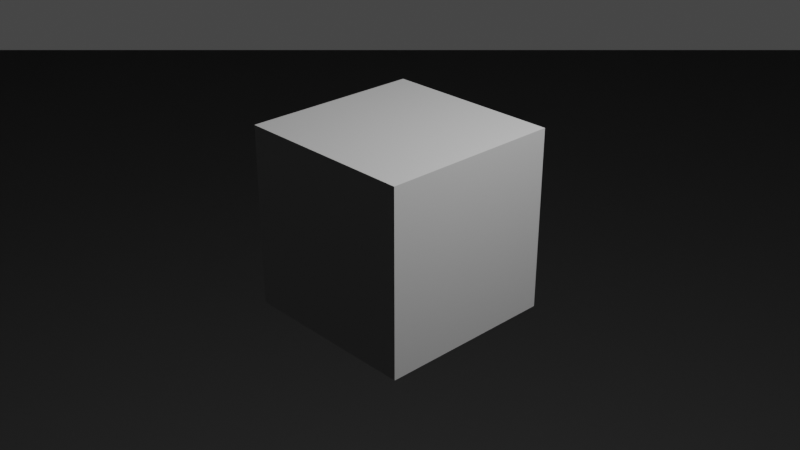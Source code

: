 # Source: WifiHousingShim.blend  (saved by Blender 2.92.15; exported with 4.5.12 LTS)
import bpy
from mathutils import Matrix  # noqa: F401  (used for matrix-valued properties, if any)

bpy.ops.wm.read_factory_settings(use_empty=True)
scene = bpy.context.scene
scene.name = 'Scene'

# ---- collections
col_collection = bpy.data.collections.new('Collection'); scene.collection.children.link(col_collection)

# ---- world
world_world = bpy.data.worlds.new('World'); scene.world = world_world
world_world.use_nodes = True; world_world.node_tree.nodes.clear()
_N = world_world.node_tree.nodes; _L = world_world.node_tree.links
n0 = _N.new('ShaderNodeOutputWorld'); n0.name = 'World Output'; n0.location = (300, 300)
n1 = _N.new('ShaderNodeBackground'); n1.name = 'Background'; n1.location = (10, 300)
n1.inputs[0].default_value = (0.05088, 0.05088, 0.05088, 1.0)
_L.new(n1.outputs[0], n0.inputs[0])
n0.is_active_output = True
world_world.color = (0.05088, 0.05088, 0.05088)
world_world.use_sun_shadow = False
world_world.sun_shadow_jitter_overblur = 0.0

# ---- cameras
cam_camera = bpy.data.cameras.new('Camera')
cam_camera.clip_end = 100.0
cam_camera.ortho_scale = 7.314

# ---- lights
light_light = bpy.data.lights.new('Light', 'POINT')
light_light.transmission_factor = 0.0
light_light.energy = 1000.0
light_light.shadow_soft_size = 0.1
light_light.shadow_maximum_resolution = 0.006
light_light.use_absolute_resolution = True

# ---- meshes
me_cube_002 = bpy.data.meshes.new('Cube.002')
me_cube_002.from_pydata([(1.0, -0.5506, -1.0), (1.0, -0.5506, 1.0), (0.9914, -0.6382, -1.0), (0.9914, -0.6382, 1.0), (0.9658, -0.7226, -1.0), (0.9658, -0.7226, 1.0), (0.9243, -0.8003, -1.0), (0.9243, -0.8003, 1.0), (0.8684, -0.8684, -1.0), (0.8684, -0.8684, 1.0), (0.8003, -0.9243, -1.0), (0.8003, -0.9243, 1.0), (0.7226, -0.9658, -1.0), (0.7226, -0.9658, 1.0), (0.6382, -0.9914, -1.0), (0.6382, -0.9914, 1.0), (0.5506, -1.0, -1.0), (0.5506, -1.0, 1.0), (1.0, -0.4798, 1.0), (1.0, -0.4798, -1.0), (-0.1492, -0.8652, 1.0), (-0.1492, -0.8652, -1.0), (-0.1492, -1.0, 1.0), (-0.1492, -1.0, -1.0), (0.8652, -0.4798, -1.0), (0.8652, -0.5506, -1.0), (0.8652, -0.5506, 1.0), (0.8591, -0.6119, -1.0), (0.8591, -0.6119, 1.0), (0.8412, -0.671, -1.0), (0.8412, -0.671, 1.0), (0.8121, -0.7253, -1.0), (0.8121, -0.7253, 1.0), (0.773, -0.773, -1.0), (0.773, -0.773, 1.0), (0.7253, -0.8121, -1.0), (0.7253, -0.8121, 1.0), (0.671, -0.8412, -1.0), (0.671, -0.8412, 1.0), (0.6119, -0.8591, -1.0), (0.6119, -0.8591, 1.0), (0.5506, -0.8652, -1.0), (0.5506, -0.8652, 1.0), (0.8652, -0.4798, 1.0), (-0.007491, -0.007491, -0.03922), (-0.007491, -0.007491, 0.03922), (-0.007491, 0.007491, -0.03922), (-0.007491, 0.007491, 0.03922), (0.007491, -0.007491, -0.03922), (0.007491, -0.007491, 0.03922), (0.007491, 0.007491, -0.03922), (0.007491, 0.007491, 0.03922), (0.0, -0.911, -1.0), (0.0, -0.911, 1.0), (-0.004384, -0.9555, -1.0), (-0.004384, -0.9555, 1.0), (0.004384, -0.9114, -1.0), (0.004384, -0.9114, 1.0), (-0.0086, -0.9542, -1.0), (-0.0086, -0.9542, 1.0), (0.0086, -0.9127, -1.0), (0.0086, -0.9127, 1.0), (-0.01248, -0.9521, -1.0), (-0.01248, -0.9521, 1.0), (0.01248, -0.9148, -1.0), (0.01248, -0.9148, 1.0), (-0.01589, -0.9494, -1.0), (-0.01589, -0.9494, 1.0), (0.01589, -0.9176, -1.0), (0.01589, -0.9176, 1.0), (-0.01868, -0.9459, -1.0), (-0.01868, -0.9459, 1.0), (0.01868, -0.921, -1.0), (0.01868, -0.921, 1.0), (-0.02076, -0.9421, -1.0), (-0.02076, -0.9421, 1.0), (0.02076, -0.9249, -1.0), (0.02076, -0.9249, 1.0), (-0.02204, -0.9378, -1.0), (-0.02204, -0.9378, 1.0), (0.02204, -0.9291, -1.0), (0.02204, -0.9291, 1.0), (-0.02247, -0.9335, -1.0), (-0.02247, -0.9335, 1.0), (0.02247, -0.9335, -1.0), (0.02247, -0.9335, 1.0), (-0.02204, -0.9291, -1.0), (-0.02204, -0.9291, 1.0), (0.02204, -0.9378, -1.0), (0.02204, -0.9378, 1.0), (-0.02076, -0.9249, -1.0), (-0.02076, -0.9249, 1.0), (0.02076, -0.9421, -1.0), (0.02076, -0.9421, 1.0), (-0.01868, -0.921, -1.0), (-0.01868, -0.921, 1.0), (0.01868, -0.9459, -1.0), (0.01868, -0.9459, 1.0), (-0.01589, -0.9176, -1.0), (-0.01589, -0.9176, 1.0), (0.01589, -0.9494, -1.0), (0.01589, -0.9494, 1.0), (-0.01248, -0.9148, -1.0), (-0.01248, -0.9148, 1.0), (0.01248, -0.9521, -1.0), (0.01248, -0.9521, 1.0), (-0.0086, -0.9127, -1.0), (-0.0086, -0.9127, 1.0), (0.0086, -0.9542, -1.0), (0.0086, -0.9542, 1.0), (-0.004384, -0.9114, -1.0), (-0.004384, -0.9114, 1.0), (0.004384, -0.9555, -1.0), (0.004384, -0.9555, 1.0), (-7.322e-09, -0.9559, -1.0), (-7.322e-09, -0.9559, 1.0), (0.8289, -0.8067, -1.0), (0.8289, -0.8067, 1.0), (0.8245, -0.8513, -1.0), (0.8245, -0.8513, 1.0), (0.8333, -0.8072, -1.0), (0.8333, -0.8072, 1.0), (0.8203, -0.85, -1.0), (0.8203, -0.85, 1.0), (0.8375, -0.8085, -1.0), (0.8375, -0.8085, 1.0), (0.8164, -0.8479, -1.0), (0.8164, -0.8479, 1.0), (0.8414, -0.8105, -1.0), (0.8414, -0.8105, 1.0), (0.813, -0.8451, -1.0), (0.813, -0.8451, 1.0), (0.8448, -0.8133, -1.0), (0.8448, -0.8133, 1.0), (0.8102, -0.8417, -1.0), (0.8102, -0.8417, 1.0), (0.8476, -0.8167, -1.0), (0.8476, -0.8167, 1.0), (0.8082, -0.8378, -1.0), (0.8082, -0.8378, 1.0), (0.8497, -0.8206, -1.0), (0.8497, -0.8206, 1.0), (0.8069, -0.8336, -1.0), (0.8069, -0.8336, 1.0), (0.851, -0.8248, -1.0), (0.851, -0.8248, 1.0), (0.8064, -0.8292, -1.0), (0.8064, -0.8292, 1.0), (0.8514, -0.8292, -1.0), (0.8514, -0.8292, 1.0), (0.8069, -0.8248, -1.0), (0.8069, -0.8248, 1.0), (0.851, -0.8336, -1.0), (0.851, -0.8336, 1.0), (0.8082, -0.8206, -1.0), (0.8082, -0.8206, 1.0), (0.8497, -0.8378, -1.0), (0.8497, -0.8378, 1.0), (0.8102, -0.8167, -1.0), (0.8102, -0.8167, 1.0), (0.8476, -0.8417, -1.0), (0.8476, -0.8417, 1.0), (0.813, -0.8133, -1.0), (0.813, -0.8133, 1.0), (0.8448, -0.8451, -1.0), (0.8448, -0.8451, 1.0), (0.8164, -0.8105, -1.0), (0.8164, -0.8105, 1.0), (0.8414, -0.8479, -1.0), (0.8414, -0.8479, 1.0), (0.8203, -0.8085, -1.0), (0.8203, -0.8085, 1.0), (0.8375, -0.85, -1.0), (0.8375, -0.85, 1.0), (0.8245, -0.8072, -1.0), (0.8245, -0.8072, 1.0), (0.8333, -0.8513, -1.0), (0.8333, -0.8513, 1.0), (0.8289, -0.8517, -1.0), (0.8289, -0.8517, 1.0)], [], [(44, 45, 47, 46), (46, 47, 51, 50), (50, 51, 49, 48), (48, 49, 45, 44), (46, 50, 48, 44), (51, 47, 45, 49), (53, 52, 56, 57), (57, 56, 60, 61), (61, 60, 64, 65), (65, 64, 68, 69), (68, 72, 73, 69), (72, 76, 77, 73), (76, 80, 81, 77), (80, 84, 85, 81), (84, 88, 89, 85), (88, 92, 93, 89), (92, 96, 97, 93), (96, 100, 101, 97), (100, 104, 105, 101), (104, 108, 109, 105), (108, 112, 113, 109), (112, 114, 115, 113), (55, 115, 114, 54), (54, 58, 59, 55), (58, 62, 63, 59), (62, 66, 67, 63), (67, 66, 70, 71), (71, 70, 74, 75), (75, 74, 78, 79), (79, 78, 82, 83), (83, 82, 86, 87), (87, 86, 90, 91), (91, 90, 94, 95), (95, 94, 98, 99), (99, 98, 102, 103), (103, 102, 106, 107), (107, 106, 110, 111), (52, 53, 111, 110), (75, 22, 17, 42, 20, 91, 95, 99, 103, 107, 111, 53, 57, 61, 65, 69, 73, 77, 81, 85, 89, 93, 97, 101, 105, 109, 113, 115, 55, 59, 63, 67, 71), (20, 22, 75, 79, 83, 87, 91), (18, 19, 24, 43), (2, 0, 1, 3), (3, 5, 4, 2), (5, 7, 6, 4), (7, 9, 8, 6), (9, 11, 10, 8), (11, 13, 12, 10), (13, 15, 14, 12), (14, 15, 17, 16), (16, 17, 22, 23), (74, 23, 21, 90, 86, 82, 78), (90, 21, 41, 16, 23, 74, 70, 66, 62, 58, 54, 114, 112, 108, 104, 100, 96, 92, 88, 84, 80, 76, 72, 68, 64, 60, 56, 52, 110, 106, 102, 98, 94), (28, 26, 25, 27), (30, 28, 27, 29), (32, 30, 29, 31), (34, 32, 31, 33), (36, 34, 33, 35), (38, 36, 35, 37), (40, 38, 37, 39), (42, 40, 39, 41), (41, 21, 20, 42), (1, 0, 19, 18), (20, 21, 23, 22), (1, 18, 43, 26), (25, 26, 43, 24), (0, 25, 24, 19), (117, 116, 120, 121), (121, 120, 124, 125), (125, 124, 128, 129), (129, 128, 132, 133), (132, 136, 137, 133), (136, 140, 141, 137), (140, 144, 145, 141), (144, 148, 149, 145), (148, 152, 153, 149), (152, 156, 157, 153), (156, 160, 161, 157), (160, 164, 165, 161), (164, 168, 169, 165), (168, 172, 173, 169), (172, 176, 177, 173), (176, 178, 179, 177), (119, 179, 178, 118), (118, 122, 123, 119), (122, 126, 127, 123), (126, 130, 131, 127), (131, 130, 134, 135), (135, 134, 138, 139), (139, 138, 142, 143), (143, 142, 146, 147), (147, 146, 150, 151), (151, 150, 154, 155), (155, 154, 158, 159), (159, 158, 162, 163), (163, 162, 166, 167), (167, 166, 170, 171), (171, 170, 174, 175), (116, 117, 175, 174), (164, 8, 10, 12, 14, 16, 41, 39, 37, 35, 33, 162, 158, 154, 150, 146, 142, 138, 134, 130, 126, 122, 118, 178, 176, 172, 168), (162, 33, 31, 29, 27, 25, 0, 2, 4, 6, 8, 164, 160, 156, 152, 148, 144, 140, 136, 132, 128, 124, 120, 116, 174, 170, 166), (163, 34, 36, 38, 40, 42, 17, 15, 13, 11, 9, 165, 169, 173, 177, 179, 119, 123, 127, 131, 135, 139, 143, 147, 151, 155, 159), (165, 9, 7, 5, 3, 1, 26, 28, 30, 32, 34, 163, 167, 171, 175, 117, 121, 125, 129, 133, 137, 141, 145, 149, 153, 157, 161)])
_uv = me_cube_002.uv_layers.new(name='UVMap')
_uv.uv.foreach_set('vector', [0.375, 0.0, 0.625, 0.0, 0.625, 0.25, 0.375, 0.25, 0.375, 0.25, 0.625, 0.25, 0.625, 0.5, 0.375, 0.5, 0.375, 0.5, 0.625, 0.5, 0.625, 0.75, 0.375, 0.75, 0.375, 0.75, 0.625, 0.75, 0.625, 1.0, 0.375, 1.0, 0.125, 0.5, 0.375, 0.5, 0.375, 0.75, 0.125, 0.75, 0.625, 0.5, 0.875, 0.5, 0.875, 0.75, 0.625, 0.75, 1.0, 0.9906, 1.0, 0.5094, 0.9688, 0.5094, 0.9688, 0.9906, 0.9688, 0.9906, 0.9688, 0.5094, 0.9375, 0.5094, 0.9375, 0.9906, 0.9375, 0.9906, 0.9375, 0.5094, 0.9062, 0.5094, 0.9062, 0.9906, 0.9062, 0.9906, 0.9062, 0.5094, 0.875, 0.5094, 0.875, 0.9906, 0.875, 0.5094, 0.8438, 0.5094, 0.8438, 0.9906, 0.875, 0.9906, 0.8438, 0.5094, 0.8125, 0.5094, 0.8125, 0.9906, 0.8438, 0.9906, 0.8125, 0.5094, 0.7812, 0.5094, 0.7813, 0.9906, 0.8125, 0.9906, 0.7813, 0.5094, 0.75, 0.5094, 0.75, 0.9906, 0.7812, 0.9906, 0.75, 0.5094, 0.7188, 0.5094, 0.7188, 0.9906, 0.75, 0.9906, 0.7188, 0.5094, 0.6875, 0.5094, 0.6875, 0.9906, 0.7188, 0.9906, 0.6875, 0.5094, 0.6562, 0.5094, 0.6562, 0.9906, 0.6875, 0.9906, 0.6562, 0.5094, 0.625, 0.5094, 0.625, 0.9906, 0.6562, 0.9906, 0.625, 0.5094, 0.5938, 0.5094, 0.5938, 0.9906, 0.625, 0.9906, 0.5938, 0.5094, 0.5625, 0.5094, 0.5625, 0.9906, 0.5938, 0.9906, 0.5625, 0.5094, 0.5312, 0.5094, 0.5312, 0.9906, 0.5625, 0.9906, 0.5312, 0.5094, 0.5, 0.5094, 0.5, 0.9906, 0.5312, 0.9906, 0.4688, 0.9906, 0.5, 0.9906, 0.5, 0.5094, 0.4688, 0.5094, 0.4688, 0.5094, 0.4375, 0.5094, 0.4375, 0.9906, 0.4688, 0.9906, 0.4375, 0.5094, 0.4062, 0.5094, 0.4062, 0.9906, 0.4375, 0.9906, 0.4062, 0.5094, 0.375, 0.5094, 0.375, 0.9906, 0.4062, 0.9906, 0.375, 0.9906, 0.375, 0.5094, 0.3438, 0.5094, 0.3438, 0.9906, 0.3438, 0.9906, 0.3438, 0.5094, 0.3125, 0.5094, 0.3125, 0.9906, 0.3125, 0.9906, 0.3125, 0.5094, 0.2812, 0.5094, 0.2812, 0.9906, 0.2812, 0.9906, 0.2812, 0.5094, 0.25, 0.5094, 0.25, 0.9906, 0.25, 0.9906, 0.25, 0.5094, 0.2188, 0.5094, 0.2188, 0.9906, 0.2188, 0.9906, 0.2188, 0.5094, 0.1875, 0.5094, 0.1875, 0.9906, 0.1875, 0.9906, 0.1875, 0.5094, 0.1562, 0.5094, 0.1562, 0.9906, 0.1562, 0.9906, 0.1563, 0.5094, 0.125, 0.5094, 0.125, 0.9906, 0.125, 0.9906, 0.125, 0.5094, 0.09375, 0.5094, 0.09375, 0.9906, 0.09375, 0.9906, 0.09375, 0.5094, 0.0625, 0.5094, 0.0625, 0.9906, 0.0625, 0.9906, 0.0625, 0.5094, 0.03125, 0.5094, 0.03125, 0.9906, 0.0, 0.5094, 0.0, 0.9906, 0.03125, 0.9906, 0.03125, 0.5094, 0.5201, 0.9827, 0.5, 1.0, 0.5, 1.0, 0.5467, 0.9599, 0.5467, 0.9599, 0.526, 0.9776, 0.5274, 0.9765, 0.5285, 0.9755, 0.5295, 0.9746, 0.5302, 0.974, 0.5307, 0.9736, 0.5308, 0.9735, 0.5307, 0.9736, 0.5302, 0.974, 0.5295, 0.9746, 0.5285, 0.9755, 0.5274, 0.9765, 0.526, 0.9776, 0.5245, 0.9789, 0.523, 0.9802, 0.5215, 0.9815, 0.5201, 0.9827, 0.5187, 0.9839, 0.5175, 0.9849, 0.5166, 0.9858, 0.5158, 0.9864, 0.5154, 0.9868, 0.5153, 0.9869, 0.5154, 0.9868, 0.5158, 0.9864, 0.5166, 0.9858, 0.5175, 0.9849, 0.5187, 0.9839, 0.5467, 0.9599, 0.5, 1.0, 0.5201, 0.9827, 0.5215, 0.9815, 0.523, 0.9802, 0.5245, 0.9789, 0.526, 0.9776, 0.625, 0.6938, 0.375, 0.6938, 0.4976, 0.5849, 0.75, 0.9906, 0.7188, 0.5, 0.75, 0.5, 0.75, 1.0, 0.7188, 1.0, 0.7188, 1.0, 0.6875, 1.0, 0.6875, 0.5, 0.7188, 0.5, 0.6875, 1.0, 0.6562, 1.0, 0.6562, 0.5, 0.6875, 0.5, 0.6562, 1.0, 0.625, 1.0, 0.625, 0.5, 0.6562, 0.5, 0.625, 1.0, 0.5938, 1.0, 0.5938, 0.5, 0.625, 0.5, 0.5938, 1.0, 0.5625, 1.0, 0.5625, 0.5, 0.5938, 0.5, 0.5625, 1.0, 0.5312, 1.0, 0.5312, 0.5, 0.5625, 0.5, 0.5312, 0.5, 0.5312, 1.0, 0.5, 1.0, 0.5, 0.5, 0.5, 0.5, 0.5, 1.0, 0.5, 1.0, 0.5, 0.5, 0.4098, 0.7263, 0.375, 0.8062, 0.456, 0.6203, 0.4202, 0.7026, 0.4176, 0.7084, 0.415, 0.7144, 0.4124, 0.7205, 0.4202, 0.7026, 0.456, 0.6203, 0.456, 0.6203, 0.375, 0.8062, 0.375, 0.8062, 0.4098, 0.7263, 0.4075, 0.7317, 0.4054, 0.7363, 0.4038, 0.7402, 0.4025, 0.7431, 0.4017, 0.7448, 0.4015, 0.7454, 0.4017, 0.7448, 0.4025, 0.7431, 0.4038, 0.7402, 0.4054, 0.7363, 0.4075, 0.7317, 0.4098, 0.7263, 0.4124, 0.7205, 0.415, 0.7144, 0.4176, 0.7084, 0.4202, 0.7026, 0.4225, 0.6972, 0.4245, 0.6925, 0.4262, 0.6887, 0.4275, 0.6858, 0.4282, 0.6841, 0.4285, 0.6835, 0.4282, 0.6841, 0.4275, 0.6858, 0.4262, 0.6887, 0.4245, 0.6925, 0.4225, 0.6972, 0.7188, 0.9906, 0.75, 0.9906, 0.75, 0.5094, 0.7188, 0.5094, 0.6875, 0.9906, 0.7188, 0.9906, 0.7188, 0.5094, 0.6875, 0.5094, 0.6562, 0.9906, 0.6875, 0.9906, 0.6875, 0.5094, 0.6562, 0.5094, 0.625, 0.9906, 0.6562, 0.9906, 0.6562, 0.5094, 0.625, 0.5094, 0.5938, 0.9906, 0.625, 0.9906, 0.625, 0.5094, 0.5938, 0.5094, 0.5625, 0.9906, 0.5938, 0.9906, 0.5938, 0.5094, 0.5625, 0.5094, 0.5312, 0.9906, 0.5625, 0.9906, 0.5625, 0.5094, 0.5312, 0.5094, 0.5, 0.9906, 0.5312, 0.9906, 0.5312, 0.5094, 0.5, 0.5094, 0.5, 0.5094, 0.5, 0.5094, 0.5, 0.9906, 0.5, 0.9906, 0.75, 1.0, 0.75, 0.5, 0.75, 0.5, 0.75, 1.0, 0.5, 0.9906, 0.5, 0.5094, 0.375, 0.8062, 0.5, 1.0, 0.625, 0.6938, 0.625, 0.6938, 0.6406, 0.8197, 0.6406, 0.8197, 0.75, 0.5094, 0.75, 0.9906, 0.75, 0.9906, 0.75, 0.5094, 0.375, 0.6938, 0.4976, 0.5849, 0.4976, 0.5849, 0.375, 0.6938, 1.0, 0.9906, 1.0, 0.5094, 0.9688, 0.5094, 0.9688, 0.9906, 0.9688, 0.9906, 0.9688, 0.5094, 0.9375, 0.5094, 0.9375, 0.9906, 0.9375, 0.9906, 0.9375, 0.5094, 0.9062, 0.5094, 0.9062, 0.9906, 0.9062, 0.9906, 0.9062, 0.5094, 0.875, 0.5094, 0.875, 0.9906, 0.875, 0.5094, 0.8438, 0.5094, 0.8438, 0.9906, 0.875, 0.9906, 0.8438, 0.5094, 0.8125, 0.5094, 0.8125, 0.9906, 0.8438, 0.9906, 0.8125, 0.5094, 0.7812, 0.5094, 0.7813, 0.9906, 0.8125, 0.9906, 0.7813, 0.5094, 0.75, 0.5094, 0.75, 0.9906, 0.7812, 0.9906, 0.75, 0.5094, 0.7188, 0.5094, 0.7188, 0.9906, 0.75, 0.9906, 0.7188, 0.5094, 0.6875, 0.5094, 0.6875, 0.9906, 0.7188, 0.9906, 0.6875, 0.5094, 0.6562, 0.5094, 0.6562, 0.9906, 0.6875, 0.9906, 0.6562, 0.5094, 0.625, 0.5094, 0.625, 0.9906, 0.6562, 0.9906, 0.625, 0.5094, 0.5938, 0.5094, 0.5938, 0.9906, 0.625, 0.9906, 0.5938, 0.5094, 0.5625, 0.5094, 0.5625, 0.9906, 0.5938, 0.9906, 0.5625, 0.5094, 0.5312, 0.5094, 0.5312, 0.9906, 0.5625, 0.9906, 0.5312, 0.5094, 0.5, 0.5094, 0.5, 0.9906, 0.5312, 0.9906, 0.4688, 0.9906, 0.5, 0.9906, 0.5, 0.5094, 0.4688, 0.5094, 0.4688, 0.5094, 0.4375, 0.5094, 0.4375, 0.9906, 0.4688, 0.9906, 0.4375, 0.5094, 0.4062, 0.5094, 0.4062, 0.9906, 0.4375, 0.9906, 0.4062, 0.5094, 0.375, 0.5094, 0.375, 0.9906, 0.4062, 0.9906, 0.375, 0.9906, 0.375, 0.5094, 0.3438, 0.5094, 0.3438, 0.9906, 0.3438, 0.9906, 0.3438, 0.5094, 0.3125, 0.5094, 0.3125, 0.9906, 0.3125, 0.9906, 0.3125, 0.5094, 0.2812, 0.5094, 0.2812, 0.9906, 0.2812, 0.9906, 0.2812, 0.5094, 0.25, 0.5094, 0.25, 0.9906, 0.25, 0.9906, 0.25, 0.5094, 0.2188, 0.5094, 0.2188, 0.9906, 0.2188, 0.9906, 0.2188, 0.5094, 0.1875, 0.5094, 0.1875, 0.9906, 0.1875, 0.9906, 0.1875, 0.5094, 0.1562, 0.5094, 0.1562, 0.9906, 0.1562, 0.9906, 0.1563, 0.5094, 0.125, 0.5094, 0.125, 0.9906, 0.125, 0.9906, 0.125, 0.5094, 0.09375, 0.5094, 0.09375, 0.9906, 0.09375, 0.9906, 0.09375, 0.5094, 0.0625, 0.5094, 0.0625, 0.9906, 0.0625, 0.9906, 0.0625, 0.5094, 0.03125, 0.5094, 0.03125, 0.9906, 0.0, 0.5094, 0.0, 0.9906, 0.03125, 0.9906, 0.03125, 0.5094, 0.6089, 0.5102, 0.625, 0.5, 0.5938, 0.5, 0.5625, 0.5, 0.5312, 0.5, 0.375, 0.8062, 0.456, 0.6203, 0.4944, 0.5739, 0.5293, 0.5387, 0.5559, 0.5231, 0.5761, 0.5181, 0.5904, 0.5194, 0.5893, 0.5194, 0.5886, 0.5194, 0.5882, 0.5193, 0.5882, 0.519, 0.5886, 0.5186, 0.5894, 0.518, 0.5907, 0.5172, 0.5923, 0.5163, 0.5942, 0.5152, 0.5963, 0.5142, 0.5986, 0.5131, 0.6009, 0.5122, 0.6032, 0.5114, 0.6054, 0.5108, 0.6073, 0.5104, 0.5904, 0.5194, 0.5761, 0.5181, 0.5889, 0.5195, 0.5868, 0.529, 0.5551, 0.5523, 0.4976, 0.5849, 0.375, 0.6938, 0.7188, 0.5, 0.6875, 0.5, 0.6562, 0.5, 0.625, 0.5, 0.6089, 0.5102, 0.6101, 0.5103, 0.6109, 0.5106, 0.6112, 0.511, 0.6111, 0.5117, 0.6104, 0.5125, 0.6092, 0.5134, 0.6077, 0.5144, 0.6059, 0.5153, 0.6038, 0.5162, 0.6017, 0.5169, 0.5995, 0.5176, 0.5974, 0.5182, 0.5953, 0.5186, 0.5935, 0.5189, 0.5918, 0.5192, 0.6182, 0.9716, 0.6166, 0.955, 0.5966, 0.9594, 0.5768, 0.9613, 0.5591, 0.9615, 0.5467, 0.9599, 0.5, 1.0, 0.5312, 1.0, 0.5625, 1.0, 0.5938, 1.0, 0.625, 1.0, 0.6216, 0.9874, 0.6201, 0.9875, 0.6186, 0.9872, 0.6171, 0.9867, 0.6157, 0.9859, 0.6145, 0.9849, 0.6135, 0.9837, 0.6128, 0.9824, 0.6123, 0.9809, 0.6121, 0.9795, 0.6123, 0.978, 0.6127, 0.9765, 0.6134, 0.9752, 0.6144, 0.974, 0.6155, 0.973, 0.6168, 0.9721, 0.6216, 0.9874, 0.625, 1.0, 0.6562, 1.0, 0.6875, 1.0, 0.7188, 1.0, 0.625, 0.6938, 0.6406, 0.8197, 0.6501, 0.8816, 0.648, 0.9251, 0.6349, 0.9457, 0.6166, 0.955, 0.6182, 0.9716, 0.6196, 0.9713, 0.6211, 0.9713, 0.6224, 0.9717, 0.6237, 0.9724, 0.6249, 0.9733, 0.6259, 0.9746, 0.6266, 0.9761, 0.6272, 0.9777, 0.6274, 0.9795, 0.6274, 0.9812, 0.6271, 0.9828, 0.6264, 0.9843, 0.6255, 0.9855, 0.6244, 0.9864, 0.6231, 0.9871])
me_cube_002.use_remesh_fix_poles = True
me_cube_002.use_remesh_preserve_attributes = False
me_cube_002.use_mirror_vertex_groups = False
me_cube_002.update()
me_cylinder_002 = bpy.data.meshes.new('Cylinder.002')
me_cylinder_002.from_pydata([(-2.0, 1.192e-07, -1.0), (-2.0, 1.192e-07, 1.0), (-2.0, 2.0, -1.0), (-2.0, 2.0, 1.0), (-1.192e-07, 1.192e-07, -1.0), (-1.192e-07, 1.192e-07, 1.0), (-1.192e-07, 2.0, -1.0), (-1.192e-07, 2.0, 1.0), (-2.0, -1.0, -1.0), (-2.0, -1.0, 1.0), (-2.0, 1.0, -1.0), (-2.0, 1.0, 1.0), (-1.192e-07, -1.0, -1.0), (-1.192e-07, -1.0, 1.0), (-1.192e-07, 1.0, -1.0), (-1.192e-07, 1.0, 1.0), (-1.0, 1.192e-07, -1.0), (-1.0, 1.192e-07, 1.0), (-1.0, 2.0, -1.0), (-1.0, 2.0, 1.0), (1.0, 1.192e-07, -1.0), (1.0, 1.192e-07, 1.0), (1.0, 2.0, -1.0), (1.0, 2.0, 1.0), (0.0, 1.0, -1.0), (0.0, 1.0, 1.0), (0.1951, 0.9808, -1.0), (0.1951, 0.9808, 1.0), (0.3827, 0.9239, -1.0), (0.3827, 0.9239, 1.0), (0.5556, 0.8315, -1.0), (0.5556, 0.8315, 1.0), (0.7071, 0.7071, -1.0), (0.7071, 0.7071, 1.0), (0.8315, 0.5556, -1.0), (0.8315, 0.5556, 1.0), (0.9239, 0.3827, -1.0), (0.9239, 0.3827, 1.0), (0.9808, 0.1951, -1.0), (0.9808, 0.1951, 1.0), (1.0, 7.55e-08, -1.0), (1.0, 7.55e-08, 1.0), (0.9808, -0.1951, -1.0), (0.9808, -0.1951, 1.0), (0.9239, -0.3827, -1.0), (0.9239, -0.3827, 1.0), (0.8315, -0.5556, -1.0), (0.8315, -0.5556, 1.0), (0.7071, -0.7071, -1.0), (0.7071, -0.7071, 1.0), (0.5556, -0.8315, -1.0), (0.5556, -0.8315, 1.0), (0.3827, -0.9239, -1.0), (0.3827, -0.9239, 1.0), (0.1951, -0.9808, -1.0), (0.1951, -0.9808, 1.0), (-3.258e-07, -1.0, -1.0), (-3.258e-07, -1.0, 1.0), (-0.1951, -0.9808, -1.0), (-0.1951, -0.9808, 1.0), (-0.3827, -0.9239, -1.0), (-0.3827, -0.9239, 1.0), (-0.5556, -0.8315, -1.0), (-0.5556, -0.8315, 1.0), (-0.7071, -0.7071, -1.0), (-0.7071, -0.7071, 1.0), (-0.8315, -0.5556, -1.0), (-0.8315, -0.5556, 1.0), (-0.9239, -0.3827, -1.0), (-0.9239, -0.3827, 1.0), (-0.9808, -0.1951, -1.0), (-0.9808, -0.1951, 1.0), (-1.0, 9.656e-07, -1.0), (-1.0, 9.656e-07, 1.0), (-0.9808, 0.1951, -1.0), (-0.9808, 0.1951, 1.0), (-0.9239, 0.3827, -1.0), (-0.9239, 0.3827, 1.0), (-0.8315, 0.5556, -1.0), (-0.8315, 0.5556, 1.0), (-0.7071, 0.7071, -1.0), (-0.7071, 0.7071, 1.0), (-0.5556, 0.8315, -1.0), (-0.5556, 0.8315, 1.0), (-0.3827, 0.9239, -1.0), (-0.3827, 0.9239, 1.0), (-0.1951, 0.9808, -1.0), (-0.1951, 0.9808, 1.0), (1.0, 1.286e-06, -1.0), (1.0, 1.286e-06, 1.0), (-1.0, 1.192e-07, -1.0), (-0.9808, 1.192e-07, -1.0), (-0.8504, 1.192e-07, -1.0), (-1.0, 1.192e-07, 1.0), (0.9616, 1.192e-07, 1.0), (-1.0, 3.036e-07, -1.0), (-1.983e-07, 1.0, -1.0), (-5.426e-08, 1.0, 1.0), (-1.0, 1.0, -1.0), (-1.0, 1.0, 1.0), (-1.192e-07, 1.0, -1.0), (-1.192e-07, 1.0, 1.0), (-1.536e-06, -1.0, -1.0), (-2.112e-07, -1.0, 1.0), (-1.536e-06, -1.0, 1.0), (-1.0, 1.788e-07, 1.0), (-2.428e-07, 1.0, -1.0), (-0.9103, 0.08966, -1.0), (-1.0, 2.384e-07, -1.0), (-1.0, 1.0, -1.0)], [], [(40, 41, 43, 42), (42, 43, 45, 44), (44, 45, 47, 46), (46, 47, 49, 48), (48, 49, 51, 50), (50, 51, 53, 52), (52, 53, 55, 54), (54, 55, 57, 56), (22, 23, 89, 88), (29, 27, 25, 97), (94, 21, 89, 39, 37, 35, 33), (89, 41, 40, 88), (9, 8, 102, 104), (72, 91, 95), (91, 90, 108, 95), (107, 92, 91, 72, 74), (15, 99, 105, 17, 93, 73, 75, 77, 79, 81, 83, 85, 87, 101), (71, 69, 67, 65, 63, 61, 59), (56, 57, 104, 102), (3, 2, 10, 11), (10, 0, 1, 11), (18, 2, 3, 19), (19, 7, 6, 18), (98, 10, 2, 18), (98, 18, 6, 14, 109), (90, 16, 109, 14, 100, 96, 106, 86, 84, 82, 80, 78, 76, 74, 72, 95, 108), (107, 74, 76, 78, 80, 82, 84, 86, 106, 96, 100, 4, 92), (0, 10, 98, 109, 16), (99, 19, 3, 11), (19, 99, 15, 7), (93, 5, 101, 87, 85, 83, 81, 79, 77, 75, 73), (99, 11, 1, 17, 105), (0, 8, 9, 1), (23, 22, 6, 7), (58, 102, 8, 0, 16, 90, 70, 68, 66, 64, 62, 60), (92, 4, 12, 102, 58, 60, 62, 64, 66, 68, 70, 90, 91), (71, 93, 17, 1, 9, 104, 59, 61, 63, 65, 67, 69), (13, 5, 93, 71, 59, 104, 103), (24, 100, 14, 6, 22, 88, 38, 36, 34, 32, 30, 28, 26), (20, 4, 100, 24, 26, 28, 30, 32, 34, 36, 38, 88), (39, 89, 23, 7, 15, 101, 97, 25, 27, 29, 31, 33, 35, 37), (101, 5, 94, 33, 31, 29, 97), (41, 89, 21, 94, 5, 13, 103, 104, 57, 55, 53, 51, 49, 47, 45, 43), (56, 102, 12, 4, 20, 88, 40, 42, 44, 46, 48, 50, 52, 54)])
_uv = me_cylinder_002.uv_layers.new(name='UVMap')
_uv.uv.foreach_set('vector', [0.75, 0.5, 0.75, 1.0, 0.7188, 1.0, 0.7188, 0.5, 0.7188, 0.5, 0.7188, 1.0, 0.6875, 1.0, 0.6875, 0.5, 0.6875, 0.5, 0.6875, 1.0, 0.6562, 1.0, 0.6562, 0.5, 0.6562, 0.5, 0.6562, 1.0, 0.625, 1.0, 0.625, 0.5, 0.625, 0.5, 0.625, 1.0, 0.5938, 1.0, 0.5938, 0.5, 0.5938, 0.5, 0.5938, 1.0, 0.5625, 1.0, 0.5625, 0.5, 0.5625, 0.5, 0.5625, 1.0, 0.5312, 1.0, 0.5312, 0.5, 0.5312, 0.5, 0.5312, 1.0, 0.5, 1.0, 0.5, 0.5, 0.375, 0.5, 0.625, 0.5, 0.625, 0.75, 0.375, 0.75, 0.7022, 0.6345, 0.7256, 0.6274, 0.75, 0.625, 0.75, 0.625, 0.6298, 0.75, 0.625, 0.75, 0.625, 0.75, 0.6274, 0.7256, 0.6345, 0.7022, 0.6461, 0.6806, 0.6616, 0.6616, 0.75, 1.0, 0.75, 1.0, 0.75, 0.5, 0.75, 0.5, 0.625, 1.0, 0.375, 1.0, 0.375, 0.75, 0.625, 0.75, 0.25, 0.625, 0.2524, 0.625, 0.25, 0.625, 0.2524, 0.625, 0.25, 0.625, 0.25, 0.625, 0.25, 0.625, 0.2612, 0.6138, 0.2687, 0.625, 0.2524, 0.625, 0.25, 0.625, 0.2524, 0.6006, 0.625, 0.5, 0.75, 0.5, 0.75, 0.625, 0.75, 0.625, 0.75, 0.625, 0.75, 0.625, 0.7476, 0.6006, 0.7405, 0.5772, 0.7289, 0.5556, 0.7134, 0.5366, 0.6944, 0.5211, 0.6728, 0.5095, 0.6494, 0.5024, 0.625, 0.5, 0.7476, 0.6494, 0.7405, 0.6728, 0.7289, 0.6944, 0.7134, 0.7134, 0.6944, 0.7289, 0.6728, 0.7405, 0.6494, 0.7476, 0.5, 0.5, 0.5, 1.0, 0.5, 1.0, 0.5, 0.5, 0.625, 0.25, 0.375, 0.25, 0.375, 0.125, 0.625, 0.125, 0.375, 0.125, 0.375, 0.0, 0.625, 0.0, 0.625, 0.125, 0.375, 0.375, 0.375, 0.25, 0.625, 0.25, 0.625, 0.375, 0.625, 0.375, 0.625, 0.5, 0.375, 0.5, 0.375, 0.375, 0.25, 0.625, 0.125, 0.625, 0.125, 0.5, 0.25, 0.5, 0.25, 0.625, 0.25, 0.5, 0.375, 0.5, 0.375, 0.625, 0.25, 0.625, 0.25, 0.75, 0.25, 0.75, 0.25, 0.625, 0.375, 0.625, 0.375, 0.625, 0.375, 0.625, 0.375, 0.625, 0.3506, 0.6274, 0.3272, 0.6345, 0.3056, 0.6461, 0.2866, 0.6616, 0.2711, 0.6806, 0.2595, 0.7022, 0.2524, 0.7256, 0.25, 0.75, 0.25, 0.75, 0.25, 0.75, 0.2612, 0.7388, 0.2524, 0.7256, 0.2595, 0.7022, 0.2711, 0.6806, 0.2866, 0.6616, 0.3056, 0.6461, 0.3272, 0.6345, 0.3506, 0.6274, 0.375, 0.625, 0.375, 0.625, 0.375, 0.625, 0.375, 0.75, 0.2687, 0.75, 0.125, 0.75, 0.125, 0.625, 0.25, 0.625, 0.25, 0.625, 0.25, 0.75, 0.75, 0.625, 0.75, 0.5, 0.875, 0.5, 0.875, 0.625, 0.75, 0.5, 0.75, 0.625, 0.625, 0.625, 0.625, 0.5, 0.75, 0.75, 0.625, 0.75, 0.625, 0.625, 0.6494, 0.6274, 0.6728, 0.6345, 0.6944, 0.6461, 0.7134, 0.6616, 0.7289, 0.6806, 0.7405, 0.7022, 0.7476, 0.7256, 0.75, 0.75, 0.75, 0.625, 0.875, 0.625, 0.875, 0.75, 0.75, 0.75, 0.75, 0.75, 0.375, 0.125, 0.375, 0.0, 0.625, 0.0, 0.625, 0.125, 0.625, 0.5, 0.375, 0.5, 0.375, 0.375, 0.625, 0.375, 0.3506, 0.7476, 0.375, 0.75, 0.125, 0.75, 0.125, 0.625, 0.25, 0.625, 0.25, 0.625, 0.2524, 0.6494, 0.2595, 0.6728, 0.2711, 0.6944, 0.2866, 0.7134, 0.3056, 0.7289, 0.3272, 0.7405, 0.2687, 0.625, 0.375, 0.625, 0.375, 0.75, 0.375, 0.75, 0.3506, 0.7476, 0.3272, 0.7405, 0.3056, 0.7289, 0.2866, 0.7134, 0.2711, 0.6944, 0.2595, 0.6728, 0.2524, 0.6494, 0.25, 0.625, 0.2524, 0.625, 0.7476, 0.6494, 0.75, 0.625, 0.75, 0.625, 0.875, 0.625, 0.875, 0.75, 0.625, 0.75, 0.6494, 0.7476, 0.6728, 0.7405, 0.6944, 0.7289, 0.7134, 0.7134, 0.7289, 0.6944, 0.7405, 0.6728, 0.625, 0.75, 0.625, 0.625, 0.75, 0.625, 0.7476, 0.6494, 0.6494, 0.7476, 0.625, 0.75, 0.625, 0.75, 0.25, 0.625, 0.25, 0.625, 0.25, 0.625, 0.25, 0.5, 0.375, 0.5, 0.375, 0.75, 0.3726, 0.7256, 0.3655, 0.7022, 0.3539, 0.6806, 0.3384, 0.6616, 0.3194, 0.6461, 0.2978, 0.6345, 0.2744, 0.6274, 0.375, 0.75, 0.25, 0.75, 0.25, 0.625, 0.25, 0.625, 0.2744, 0.6274, 0.2978, 0.6345, 0.3194, 0.6461, 0.3384, 0.6616, 0.3539, 0.6806, 0.3655, 0.7022, 0.3726, 0.7256, 0.375, 0.75, 0.6274, 0.7256, 0.625, 0.75, 0.625, 0.5, 0.75, 0.5, 0.75, 0.625, 0.75, 0.625, 0.75, 0.625, 0.75, 0.625, 0.7256, 0.6274, 0.7022, 0.6345, 0.6806, 0.6461, 0.6616, 0.6616, 0.6461, 0.6806, 0.6345, 0.7022, 0.75, 0.625, 0.75, 0.75, 0.6298, 0.75, 0.6616, 0.6616, 0.6806, 0.6461, 0.7022, 0.6345, 0.75, 0.625, 0.49, 0.25, 0.49, 0.25, 0.49, 0.25, 0.4808, 0.25, 0.25, 0.25, 0.25, 0.01, 0.25, 0.01, 0.25, 0.01, 0.25, 0.01, 0.2968, 0.01461, 0.3418, 0.02827, 0.3833, 0.05045, 0.4197, 0.08029, 0.4496, 0.1167, 0.4717, 0.1582, 0.4854, 0.2032, 0.75, 0.01, 0.75, 0.01, 0.75, 0.01, 0.75, 0.25, 0.99, 0.25, 0.99, 0.25, 0.99, 0.25, 0.9854, 0.2032, 0.9717, 0.1582, 0.9496, 0.1167, 0.9197, 0.08029, 0.8833, 0.05045, 0.8418, 0.02827, 0.7968, 0.01461])
me_cylinder_002.use_remesh_fix_poles = True
me_cylinder_002.use_remesh_preserve_attributes = False
me_cylinder_002.use_mirror_vertex_groups = False
me_cylinder_002.update()
me_cylinder_004 = bpy.data.meshes.new('Cylinder.004')
me_cylinder_004.from_pydata([(0.0, 1.0, -1.0), (0.0, 1.0, 1.0), (0.1951, 0.9808, -1.0), (0.1951, 0.9808, 1.0), (0.3827, 0.9239, -1.0), (0.3827, 0.9239, 1.0), (0.5556, 0.8315, -1.0), (0.5556, 0.8315, 1.0), (0.7071, 0.7071, -1.0), (0.7071, 0.7071, 1.0), (0.8315, 0.5556, -1.0), (0.8315, 0.5556, 1.0), (0.9239, 0.3827, -1.0), (0.9239, 0.3827, 1.0), (0.9808, 0.1951, -1.0), (0.9808, 0.1951, 1.0), (1.0, 7.55e-08, -1.0), (1.0, 7.55e-08, 1.0), (0.9808, -0.1951, -1.0), (0.9808, -0.1951, 1.0), (0.9239, -0.3827, -1.0), (0.9239, -0.3827, 1.0), (0.8315, -0.5556, -1.0), (0.8315, -0.5556, 1.0), (0.7071, -0.7071, -1.0), (0.7071, -0.7071, 1.0), (0.5556, -0.8315, -1.0), (0.5556, -0.8315, 1.0), (0.3827, -0.9239, -1.0), (0.3827, -0.9239, 1.0), (0.1951, -0.9808, -1.0), (0.1951, -0.9808, 1.0), (-3.258e-07, -1.0, -1.0), (-3.258e-07, -1.0, 1.0), (-0.1951, -0.9808, -1.0), (-0.1951, -0.9808, 1.0), (-0.3827, -0.9239, -1.0), (-0.3827, -0.9239, 1.0), (-0.5556, -0.8315, -1.0), (-0.5556, -0.8315, 1.0), (-0.7071, -0.7071, -1.0), (-0.7071, -0.7071, 1.0), (-0.8315, -0.5556, -1.0), (-0.8315, -0.5556, 1.0), (-0.9239, -0.3827, -1.0), (-0.9239, -0.3827, 1.0), (-0.9808, -0.1951, -1.0), (-0.9808, -0.1951, 1.0), (-1.0, 9.656e-07, -1.0), (-1.0, 9.656e-07, 1.0), (-0.9808, 0.1951, -1.0), (-0.9808, 0.1951, 1.0), (-0.9239, 0.3827, -1.0), (-0.9239, 0.3827, 1.0), (-0.8315, 0.5556, -1.0), (-0.8315, 0.5556, 1.0), (-0.7071, 0.7071, -1.0), (-0.7071, 0.7071, 1.0), (-0.5556, 0.8315, -1.0), (-0.5556, 0.8315, 1.0), (-0.3827, 0.9239, -1.0), (-0.3827, 0.9239, 1.0), (-0.1951, 0.9808, -1.0), (-0.1951, 0.9808, 1.0)], [], [(0, 1, 3, 2), (2, 3, 5, 4), (4, 5, 7, 6), (6, 7, 9, 8), (8, 9, 11, 10), (10, 11, 13, 12), (12, 13, 15, 14), (14, 15, 17, 16), (16, 17, 19, 18), (18, 19, 21, 20), (20, 21, 23, 22), (22, 23, 25, 24), (24, 25, 27, 26), (26, 27, 29, 28), (28, 29, 31, 30), (30, 31, 33, 32), (32, 33, 35, 34), (34, 35, 37, 36), (36, 37, 39, 38), (38, 39, 41, 40), (40, 41, 43, 42), (42, 43, 45, 44), (44, 45, 47, 46), (46, 47, 49, 48), (48, 49, 51, 50), (50, 51, 53, 52), (52, 53, 55, 54), (54, 55, 57, 56), (56, 57, 59, 58), (58, 59, 61, 60), (3, 1, 63, 61, 59, 57, 55, 53, 51, 49, 47, 45, 43, 41, 39, 37, 35, 33, 31, 29, 27, 25, 23, 21, 19, 17, 15, 13, 11, 9, 7, 5), (60, 61, 63, 62), (62, 63, 1, 0), (0, 2, 4, 6, 8, 10, 12, 14, 16, 18, 20, 22, 24, 26, 28, 30, 32, 34, 36, 38, 40, 42, 44, 46, 48, 50, 52, 54, 56, 58, 60, 62)])
_uv = me_cylinder_004.uv_layers.new(name='UVMap')
_uv.uv.foreach_set('vector', [1.0, 0.5, 1.0, 1.0, 0.9688, 1.0, 0.9688, 0.5, 0.9688, 0.5, 0.9688, 1.0, 0.9375, 1.0, 0.9375, 0.5, 0.9375, 0.5, 0.9375, 1.0, 0.9062, 1.0, 0.9062, 0.5, 0.9062, 0.5, 0.9062, 1.0, 0.875, 1.0, 0.875, 0.5, 0.875, 0.5, 0.875, 1.0, 0.8438, 1.0, 0.8438, 0.5, 0.8438, 0.5, 0.8438, 1.0, 0.8125, 1.0, 0.8125, 0.5, 0.8125, 0.5, 0.8125, 1.0, 0.7812, 1.0, 0.7812, 0.5, 0.7812, 0.5, 0.7812, 1.0, 0.75, 1.0, 0.75, 0.5, 0.75, 0.5, 0.75, 1.0, 0.7188, 1.0, 0.7188, 0.5, 0.7188, 0.5, 0.7188, 1.0, 0.6875, 1.0, 0.6875, 0.5, 0.6875, 0.5, 0.6875, 1.0, 0.6562, 1.0, 0.6562, 0.5, 0.6562, 0.5, 0.6562, 1.0, 0.625, 1.0, 0.625, 0.5, 0.625, 0.5, 0.625, 1.0, 0.5938, 1.0, 0.5938, 0.5, 0.5938, 0.5, 0.5938, 1.0, 0.5625, 1.0, 0.5625, 0.5, 0.5625, 0.5, 0.5625, 1.0, 0.5312, 1.0, 0.5312, 0.5, 0.5312, 0.5, 0.5312, 1.0, 0.5, 1.0, 0.5, 0.5, 0.5, 0.5, 0.5, 1.0, 0.4688, 1.0, 0.4688, 0.5, 0.4688, 0.5, 0.4688, 1.0, 0.4375, 1.0, 0.4375, 0.5, 0.4375, 0.5, 0.4375, 1.0, 0.4062, 1.0, 0.4062, 0.5, 0.4062, 0.5, 0.4062, 1.0, 0.375, 1.0, 0.375, 0.5, 0.375, 0.5, 0.375, 1.0, 0.3438, 1.0, 0.3438, 0.5, 0.3438, 0.5, 0.3438, 1.0, 0.3125, 1.0, 0.3125, 0.5, 0.3125, 0.5, 0.3125, 1.0, 0.2812, 1.0, 0.2812, 0.5, 0.2812, 0.5, 0.2812, 1.0, 0.25, 1.0, 0.25, 0.5, 0.25, 0.5, 0.25, 1.0, 0.2188, 1.0, 0.2188, 0.5, 0.2188, 0.5, 0.2188, 1.0, 0.1875, 1.0, 0.1875, 0.5, 0.1875, 0.5, 0.1875, 1.0, 0.1562, 1.0, 0.1562, 0.5, 0.1562, 0.5, 0.1562, 1.0, 0.125, 1.0, 0.125, 0.5, 0.125, 0.5, 0.125, 1.0, 0.09375, 1.0, 0.09375, 0.5, 0.09375, 0.5, 0.09375, 1.0, 0.0625, 1.0, 0.0625, 0.5, 0.2968, 0.4854, 0.25, 0.49, 0.2032, 0.4854, 0.1582, 0.4717, 0.1167, 0.4496, 0.08029, 0.4197, 0.05045, 0.3833, 0.02827, 0.3418, 0.01461, 0.2968, 0.01, 0.25, 0.01461, 0.2032, 0.02827, 0.1582, 0.05045, 0.1167, 0.08029, 0.08029, 0.1167, 0.05045, 0.1582, 0.02827, 0.2032, 0.01461, 0.25, 0.01, 0.2968, 0.01461, 0.3418, 0.02827, 0.3833, 0.05045, 0.4197, 0.08029, 0.4496, 0.1167, 0.4717, 0.1582, 0.4854, 0.2032, 0.49, 0.25, 0.4854, 0.2968, 0.4717, 0.3418, 0.4496, 0.3833, 0.4197, 0.4197, 0.3833, 0.4496, 0.3418, 0.4717, 0.0625, 0.5, 0.0625, 1.0, 0.03125, 1.0, 0.03125, 0.5, 0.03125, 0.5, 0.03125, 1.0, 0.0, 1.0, 0.0, 0.5, 0.75, 0.49, 0.7968, 0.4854, 0.8418, 0.4717, 0.8833, 0.4496, 0.9197, 0.4197, 0.9496, 0.3833, 0.9717, 0.3418, 0.9854, 0.2968, 0.99, 0.25, 0.9854, 0.2032, 0.9717, 0.1582, 0.9496, 0.1167, 0.9197, 0.08029, 0.8833, 0.05045, 0.8418, 0.02827, 0.7968, 0.01461, 0.75, 0.01, 0.7032, 0.01461, 0.6582, 0.02827, 0.6167, 0.05045, 0.5803, 0.08029, 0.5504, 0.1167, 0.5283, 0.1582, 0.5146, 0.2032, 0.51, 0.25, 0.5146, 0.2968, 0.5283, 0.3418, 0.5504, 0.3833, 0.5803, 0.4197, 0.6167, 0.4496, 0.6582, 0.4717, 0.7032, 0.4854])
me_cylinder_004.use_remesh_fix_poles = True
me_cylinder_004.use_remesh_preserve_attributes = False
me_cylinder_004.use_mirror_vertex_groups = False
me_cylinder_004.update()
me_cube_004 = bpy.data.meshes.new('Cube.004')
me_cube_004.from_pydata([(-1.0, -1.0, -1.0), (-1.0, -1.0, 1.0), (-1.0, 1.0, -1.0), (-1.0, 1.0, 1.0), (1.0, -1.0, -1.0), (1.0, -1.0, 1.0), (1.0, 1.0, -1.0), (1.0, 1.0, 1.0)], [], [(0, 1, 3, 2), (2, 3, 7, 6), (6, 7, 5, 4), (4, 5, 1, 0), (2, 6, 4, 0), (7, 3, 1, 5)])
_uv = me_cube_004.uv_layers.new(name='UVMap')
_uv.uv.foreach_set('vector', [0.375, 0.0, 0.625, 0.0, 0.625, 0.25, 0.375, 0.25, 0.375, 0.25, 0.625, 0.25, 0.625, 0.5, 0.375, 0.5, 0.375, 0.5, 0.625, 0.5, 0.625, 0.75, 0.375, 0.75, 0.375, 0.75, 0.625, 0.75, 0.625, 1.0, 0.375, 1.0, 0.125, 0.5, 0.375, 0.5, 0.375, 0.75, 0.125, 0.75, 0.625, 0.5, 0.875, 0.5, 0.875, 0.75, 0.625, 0.75])
me_cube_004.use_remesh_fix_poles = True
me_cube_004.use_remesh_preserve_attributes = False
me_cube_004.use_mirror_vertex_groups = False
me_cube_004.update()
me_cube_011 = bpy.data.meshes.new('Cube.011')
me_cube_011.from_pydata([(-1.0, -1.0, -1.0), (-1.0, -1.0, 1.0), (-1.0, 1.0, -1.0), (-1.0, 1.0, 1.0), (1.0, -1.0, -1.0), (1.0, -1.0, 1.0), (1.0, 1.0, -1.0), (1.0, 1.0, 1.0)], [(3, 5)], [(0, 1, 3, 2), (2, 3, 7, 6), (6, 7, 5, 4), (4, 5, 1, 0), (2, 6, 4, 0), (7, 3, 1, 5)])
_uv = me_cube_011.uv_layers.new(name='UVMap')
_uv.uv.foreach_set('vector', [0.375, 0.0, 0.625, 0.0, 0.625, 0.25, 0.375, 0.25, 0.375, 0.25, 0.625, 0.25, 0.625, 0.5, 0.375, 0.5, 0.375, 0.5, 0.625, 0.5, 0.625, 0.75, 0.375, 0.75, 0.375, 0.75, 0.625, 0.75, 0.625, 1.0, 0.375, 1.0, 0.125, 0.5, 0.375, 0.5, 0.375, 0.75, 0.125, 0.75, 0.625, 0.5, 0.875, 0.5, 0.875, 0.75, 0.625, 0.75])
me_cube_011.use_remesh_fix_poles = True
me_cube_011.use_remesh_preserve_attributes = False
me_cube_011.use_mirror_vertex_groups = False
me_cube_011.update()
me_cylinder_005 = bpy.data.meshes.new('Cylinder.005')
me_cylinder_005.from_pydata([(0.0, 1.0, -1.0), (0.0, 1.0, 1.0), (0.1951, 0.9808, -1.0), (0.1951, 0.9808, 1.0), (0.3827, 0.9239, -1.0), (0.3827, 0.9239, 1.0), (0.5556, 0.8315, -1.0), (0.5556, 0.8315, 1.0), (0.7071, 0.7071, -1.0), (0.7071, 0.7071, 1.0), (0.8315, 0.5556, -1.0), (0.8315, 0.5556, 1.0), (0.9239, 0.3827, -1.0), (0.9239, 0.3827, 1.0), (0.9808, 0.1951, -1.0), (0.9808, 0.1951, 1.0), (1.0, 7.55e-08, -1.0), (1.0, 7.55e-08, 1.0), (0.9808, -0.1951, -1.0), (0.9808, -0.1951, 1.0), (0.9239, -0.3827, -1.0), (0.9239, -0.3827, 1.0), (0.8315, -0.5556, -1.0), (0.8315, -0.5556, 1.0), (0.7071, -0.7071, -1.0), (0.7071, -0.7071, 1.0), (0.5556, -0.8315, -1.0), (0.5556, -0.8315, 1.0), (0.3827, -0.9239, -1.0), (0.3827, -0.9239, 1.0), (0.1951, -0.9808, -1.0), (0.1951, -0.9808, 1.0), (-3.258e-07, -1.0, -1.0), (-3.258e-07, -1.0, 1.0), (-0.1951, -0.9808, -1.0), (-0.1951, -0.9808, 1.0), (-0.3827, -0.9239, -1.0), (-0.3827, -0.9239, 1.0), (-0.5556, -0.8315, -1.0), (-0.5556, -0.8315, 1.0), (-0.7071, -0.7071, -1.0), (-0.7071, -0.7071, 1.0), (-0.8315, -0.5556, -1.0), (-0.8315, -0.5556, 1.0), (-0.9239, -0.3827, -1.0), (-0.9239, -0.3827, 1.0), (-0.9808, -0.1951, -1.0), (-0.9808, -0.1951, 1.0), (-1.0, 9.656e-07, -1.0), (-1.0, 9.656e-07, 1.0), (-0.9808, 0.1951, -1.0), (-0.9808, 0.1951, 1.0), (-0.9239, 0.3827, -1.0), (-0.9239, 0.3827, 1.0), (-0.8315, 0.5556, -1.0), (-0.8315, 0.5556, 1.0), (-0.7071, 0.7071, -1.0), (-0.7071, 0.7071, 1.0), (-0.5556, 0.8315, -1.0), (-0.5556, 0.8315, 1.0), (-0.3827, 0.9239, -1.0), (-0.3827, 0.9239, 1.0), (-0.1951, 0.9808, -1.0), (-0.1951, 0.9808, 1.0)], [], [(0, 1, 3, 2), (2, 3, 5, 4), (4, 5, 7, 6), (6, 7, 9, 8), (8, 9, 11, 10), (10, 11, 13, 12), (12, 13, 15, 14), (14, 15, 17, 16), (16, 17, 19, 18), (18, 19, 21, 20), (20, 21, 23, 22), (22, 23, 25, 24), (24, 25, 27, 26), (26, 27, 29, 28), (28, 29, 31, 30), (30, 31, 33, 32), (32, 33, 35, 34), (34, 35, 37, 36), (36, 37, 39, 38), (38, 39, 41, 40), (40, 41, 43, 42), (42, 43, 45, 44), (44, 45, 47, 46), (46, 47, 49, 48), (48, 49, 51, 50), (50, 51, 53, 52), (52, 53, 55, 54), (54, 55, 57, 56), (56, 57, 59, 58), (58, 59, 61, 60), (3, 1, 63, 61, 59, 57, 55, 53, 51, 49, 47, 45, 43, 41, 39, 37, 35, 33, 31, 29, 27, 25, 23, 21, 19, 17, 15, 13, 11, 9, 7, 5), (60, 61, 63, 62), (62, 63, 1, 0), (0, 2, 4, 6, 8, 10, 12, 14, 16, 18, 20, 22, 24, 26, 28, 30, 32, 34, 36, 38, 40, 42, 44, 46, 48, 50, 52, 54, 56, 58, 60, 62)])
_uv = me_cylinder_005.uv_layers.new(name='UVMap')
_uv.uv.foreach_set('vector', [1.0, 0.5, 1.0, 1.0, 0.9688, 1.0, 0.9688, 0.5, 0.9688, 0.5, 0.9688, 1.0, 0.9375, 1.0, 0.9375, 0.5, 0.9375, 0.5, 0.9375, 1.0, 0.9062, 1.0, 0.9062, 0.5, 0.9062, 0.5, 0.9062, 1.0, 0.875, 1.0, 0.875, 0.5, 0.875, 0.5, 0.875, 1.0, 0.8438, 1.0, 0.8438, 0.5, 0.8438, 0.5, 0.8438, 1.0, 0.8125, 1.0, 0.8125, 0.5, 0.8125, 0.5, 0.8125, 1.0, 0.7812, 1.0, 0.7812, 0.5, 0.7812, 0.5, 0.7812, 1.0, 0.75, 1.0, 0.75, 0.5, 0.75, 0.5, 0.75, 1.0, 0.7188, 1.0, 0.7188, 0.5, 0.7188, 0.5, 0.7188, 1.0, 0.6875, 1.0, 0.6875, 0.5, 0.6875, 0.5, 0.6875, 1.0, 0.6562, 1.0, 0.6562, 0.5, 0.6562, 0.5, 0.6562, 1.0, 0.625, 1.0, 0.625, 0.5, 0.625, 0.5, 0.625, 1.0, 0.5938, 1.0, 0.5938, 0.5, 0.5938, 0.5, 0.5938, 1.0, 0.5625, 1.0, 0.5625, 0.5, 0.5625, 0.5, 0.5625, 1.0, 0.5312, 1.0, 0.5312, 0.5, 0.5312, 0.5, 0.5312, 1.0, 0.5, 1.0, 0.5, 0.5, 0.5, 0.5, 0.5, 1.0, 0.4688, 1.0, 0.4688, 0.5, 0.4688, 0.5, 0.4688, 1.0, 0.4375, 1.0, 0.4375, 0.5, 0.4375, 0.5, 0.4375, 1.0, 0.4062, 1.0, 0.4062, 0.5, 0.4062, 0.5, 0.4062, 1.0, 0.375, 1.0, 0.375, 0.5, 0.375, 0.5, 0.375, 1.0, 0.3438, 1.0, 0.3438, 0.5, 0.3438, 0.5, 0.3438, 1.0, 0.3125, 1.0, 0.3125, 0.5, 0.3125, 0.5, 0.3125, 1.0, 0.2812, 1.0, 0.2812, 0.5, 0.2812, 0.5, 0.2812, 1.0, 0.25, 1.0, 0.25, 0.5, 0.25, 0.5, 0.25, 1.0, 0.2188, 1.0, 0.2188, 0.5, 0.2188, 0.5, 0.2188, 1.0, 0.1875, 1.0, 0.1875, 0.5, 0.1875, 0.5, 0.1875, 1.0, 0.1562, 1.0, 0.1562, 0.5, 0.1562, 0.5, 0.1562, 1.0, 0.125, 1.0, 0.125, 0.5, 0.125, 0.5, 0.125, 1.0, 0.09375, 1.0, 0.09375, 0.5, 0.09375, 0.5, 0.09375, 1.0, 0.0625, 1.0, 0.0625, 0.5, 0.2968, 0.4854, 0.25, 0.49, 0.2032, 0.4854, 0.1582, 0.4717, 0.1167, 0.4496, 0.08029, 0.4197, 0.05045, 0.3833, 0.02827, 0.3418, 0.01461, 0.2968, 0.01, 0.25, 0.01461, 0.2032, 0.02827, 0.1582, 0.05045, 0.1167, 0.08029, 0.08029, 0.1167, 0.05045, 0.1582, 0.02827, 0.2032, 0.01461, 0.25, 0.01, 0.2968, 0.01461, 0.3418, 0.02827, 0.3833, 0.05045, 0.4197, 0.08029, 0.4496, 0.1167, 0.4717, 0.1582, 0.4854, 0.2032, 0.49, 0.25, 0.4854, 0.2968, 0.4717, 0.3418, 0.4496, 0.3833, 0.4197, 0.4197, 0.3833, 0.4496, 0.3418, 0.4717, 0.0625, 0.5, 0.0625, 1.0, 0.03125, 1.0, 0.03125, 0.5, 0.03125, 0.5, 0.03125, 1.0, 0.0, 1.0, 0.0, 0.5, 0.75, 0.49, 0.7968, 0.4854, 0.8418, 0.4717, 0.8833, 0.4496, 0.9197, 0.4197, 0.9496, 0.3833, 0.9717, 0.3418, 0.9854, 0.2968, 0.99, 0.25, 0.9854, 0.2032, 0.9717, 0.1582, 0.9496, 0.1167, 0.9197, 0.08029, 0.8833, 0.05045, 0.8418, 0.02827, 0.7968, 0.01461, 0.75, 0.01, 0.7032, 0.01461, 0.6582, 0.02827, 0.6167, 0.05045, 0.5803, 0.08029, 0.5504, 0.1167, 0.5283, 0.1582, 0.5146, 0.2032, 0.51, 0.25, 0.5146, 0.2968, 0.5283, 0.3418, 0.5504, 0.3833, 0.5803, 0.4197, 0.6167, 0.4496, 0.6582, 0.4717, 0.7032, 0.4854])
me_cylinder_005.use_remesh_fix_poles = True
me_cylinder_005.use_remesh_preserve_attributes = False
me_cylinder_005.use_mirror_vertex_groups = False
me_cylinder_005.update()
me_cylinder_006 = bpy.data.meshes.new('Cylinder.006')
me_cylinder_006.from_pydata([(0.0, 1.0, -1.0), (0.0, 1.0, 1.0), (0.1951, 0.9808, -1.0), (0.1951, 0.9808, 1.0), (0.3827, 0.9239, -1.0), (0.3827, 0.9239, 1.0), (0.5556, 0.8315, -1.0), (0.5556, 0.8315, 1.0), (0.7071, 0.7071, -1.0), (0.7071, 0.7071, 1.0), (0.8315, 0.5556, -1.0), (0.8315, 0.5556, 1.0), (0.9239, 0.3827, -1.0), (0.9239, 0.3827, 1.0), (0.9808, 0.1951, -1.0), (0.9808, 0.1951, 1.0), (1.0, 7.55e-08, -1.0), (1.0, 7.55e-08, 1.0), (0.9808, -0.1951, -1.0), (0.9808, -0.1951, 1.0), (0.9239, -0.3827, -1.0), (0.9239, -0.3827, 1.0), (0.8315, -0.5556, -1.0), (0.8315, -0.5556, 1.0), (0.7071, -0.7071, -1.0), (0.7071, -0.7071, 1.0), (0.5556, -0.8315, -1.0), (0.5556, -0.8315, 1.0), (0.3827, -0.9239, -1.0), (0.3827, -0.9239, 1.0), (0.1951, -0.9808, -1.0), (0.1951, -0.9808, 1.0), (-3.258e-07, -1.0, -1.0), (-3.258e-07, -1.0, 1.0), (-0.1951, -0.9808, -1.0), (-0.1951, -0.9808, 1.0), (-0.3827, -0.9239, -1.0), (-0.3827, -0.9239, 1.0), (-0.5556, -0.8315, -1.0), (-0.5556, -0.8315, 1.0), (-0.7071, -0.7071, -1.0), (-0.7071, -0.7071, 1.0), (-0.8315, -0.5556, -1.0), (-0.8315, -0.5556, 1.0), (-0.9239, -0.3827, -1.0), (-0.9239, -0.3827, 1.0), (-0.9808, -0.1951, -1.0), (-0.9808, -0.1951, 1.0), (-1.0, 9.656e-07, -1.0), (-1.0, 9.656e-07, 1.0), (-0.9808, 0.1951, -1.0), (-0.9808, 0.1951, 1.0), (-0.9239, 0.3827, -1.0), (-0.9239, 0.3827, 1.0), (-0.8315, 0.5556, -1.0), (-0.8315, 0.5556, 1.0), (-0.7071, 0.7071, -1.0), (-0.7071, 0.7071, 1.0), (-0.5556, 0.8315, -1.0), (-0.5556, 0.8315, 1.0), (-0.3827, 0.9239, -1.0), (-0.3827, 0.9239, 1.0), (-0.1951, 0.9808, -1.0), (-0.1951, 0.9808, 1.0)], [], [(0, 1, 3, 2), (2, 3, 5, 4), (4, 5, 7, 6), (6, 7, 9, 8), (8, 9, 11, 10), (10, 11, 13, 12), (12, 13, 15, 14), (14, 15, 17, 16), (16, 17, 19, 18), (18, 19, 21, 20), (20, 21, 23, 22), (22, 23, 25, 24), (24, 25, 27, 26), (26, 27, 29, 28), (28, 29, 31, 30), (30, 31, 33, 32), (32, 33, 35, 34), (34, 35, 37, 36), (36, 37, 39, 38), (38, 39, 41, 40), (40, 41, 43, 42), (42, 43, 45, 44), (44, 45, 47, 46), (46, 47, 49, 48), (48, 49, 51, 50), (50, 51, 53, 52), (52, 53, 55, 54), (54, 55, 57, 56), (56, 57, 59, 58), (58, 59, 61, 60), (3, 1, 63, 61, 59, 57, 55, 53, 51, 49, 47, 45, 43, 41, 39, 37, 35, 33, 31, 29, 27, 25, 23, 21, 19, 17, 15, 13, 11, 9, 7, 5), (60, 61, 63, 62), (62, 63, 1, 0), (0, 2, 4, 6, 8, 10, 12, 14, 16, 18, 20, 22, 24, 26, 28, 30, 32, 34, 36, 38, 40, 42, 44, 46, 48, 50, 52, 54, 56, 58, 60, 62)])
_uv = me_cylinder_006.uv_layers.new(name='UVMap')
_uv.uv.foreach_set('vector', [1.0, 0.5, 1.0, 1.0, 0.9688, 1.0, 0.9688, 0.5, 0.9688, 0.5, 0.9688, 1.0, 0.9375, 1.0, 0.9375, 0.5, 0.9375, 0.5, 0.9375, 1.0, 0.9062, 1.0, 0.9062, 0.5, 0.9062, 0.5, 0.9062, 1.0, 0.875, 1.0, 0.875, 0.5, 0.875, 0.5, 0.875, 1.0, 0.8438, 1.0, 0.8438, 0.5, 0.8438, 0.5, 0.8438, 1.0, 0.8125, 1.0, 0.8125, 0.5, 0.8125, 0.5, 0.8125, 1.0, 0.7812, 1.0, 0.7812, 0.5, 0.7812, 0.5, 0.7812, 1.0, 0.75, 1.0, 0.75, 0.5, 0.75, 0.5, 0.75, 1.0, 0.7188, 1.0, 0.7188, 0.5, 0.7188, 0.5, 0.7188, 1.0, 0.6875, 1.0, 0.6875, 0.5, 0.6875, 0.5, 0.6875, 1.0, 0.6562, 1.0, 0.6562, 0.5, 0.6562, 0.5, 0.6562, 1.0, 0.625, 1.0, 0.625, 0.5, 0.625, 0.5, 0.625, 1.0, 0.5938, 1.0, 0.5938, 0.5, 0.5938, 0.5, 0.5938, 1.0, 0.5625, 1.0, 0.5625, 0.5, 0.5625, 0.5, 0.5625, 1.0, 0.5312, 1.0, 0.5312, 0.5, 0.5312, 0.5, 0.5312, 1.0, 0.5, 1.0, 0.5, 0.5, 0.5, 0.5, 0.5, 1.0, 0.4688, 1.0, 0.4688, 0.5, 0.4688, 0.5, 0.4688, 1.0, 0.4375, 1.0, 0.4375, 0.5, 0.4375, 0.5, 0.4375, 1.0, 0.4062, 1.0, 0.4062, 0.5, 0.4062, 0.5, 0.4062, 1.0, 0.375, 1.0, 0.375, 0.5, 0.375, 0.5, 0.375, 1.0, 0.3438, 1.0, 0.3438, 0.5, 0.3438, 0.5, 0.3438, 1.0, 0.3125, 1.0, 0.3125, 0.5, 0.3125, 0.5, 0.3125, 1.0, 0.2812, 1.0, 0.2812, 0.5, 0.2812, 0.5, 0.2812, 1.0, 0.25, 1.0, 0.25, 0.5, 0.25, 0.5, 0.25, 1.0, 0.2188, 1.0, 0.2188, 0.5, 0.2188, 0.5, 0.2188, 1.0, 0.1875, 1.0, 0.1875, 0.5, 0.1875, 0.5, 0.1875, 1.0, 0.1562, 1.0, 0.1562, 0.5, 0.1562, 0.5, 0.1562, 1.0, 0.125, 1.0, 0.125, 0.5, 0.125, 0.5, 0.125, 1.0, 0.09375, 1.0, 0.09375, 0.5, 0.09375, 0.5, 0.09375, 1.0, 0.0625, 1.0, 0.0625, 0.5, 0.2968, 0.4854, 0.25, 0.49, 0.2032, 0.4854, 0.1582, 0.4717, 0.1167, 0.4496, 0.08029, 0.4197, 0.05045, 0.3833, 0.02827, 0.3418, 0.01461, 0.2968, 0.01, 0.25, 0.01461, 0.2032, 0.02827, 0.1582, 0.05045, 0.1167, 0.08029, 0.08029, 0.1167, 0.05045, 0.1582, 0.02827, 0.2032, 0.01461, 0.25, 0.01, 0.2968, 0.01461, 0.3418, 0.02827, 0.3833, 0.05045, 0.4197, 0.08029, 0.4496, 0.1167, 0.4717, 0.1582, 0.4854, 0.2032, 0.49, 0.25, 0.4854, 0.2968, 0.4717, 0.3418, 0.4496, 0.3833, 0.4197, 0.4197, 0.3833, 0.4496, 0.3418, 0.4717, 0.0625, 0.5, 0.0625, 1.0, 0.03125, 1.0, 0.03125, 0.5, 0.03125, 0.5, 0.03125, 1.0, 0.0, 1.0, 0.0, 0.5, 0.75, 0.49, 0.7968, 0.4854, 0.8418, 0.4717, 0.8833, 0.4496, 0.9197, 0.4197, 0.9496, 0.3833, 0.9717, 0.3418, 0.9854, 0.2968, 0.99, 0.25, 0.9854, 0.2032, 0.9717, 0.1582, 0.9496, 0.1167, 0.9197, 0.08029, 0.8833, 0.05045, 0.8418, 0.02827, 0.7968, 0.01461, 0.75, 0.01, 0.7032, 0.01461, 0.6582, 0.02827, 0.6167, 0.05045, 0.5803, 0.08029, 0.5504, 0.1167, 0.5283, 0.1582, 0.5146, 0.2032, 0.51, 0.25, 0.5146, 0.2968, 0.5283, 0.3418, 0.5504, 0.3833, 0.5803, 0.4197, 0.6167, 0.4496, 0.6582, 0.4717, 0.7032, 0.4854])
me_cylinder_006.use_remesh_fix_poles = True
me_cylinder_006.use_remesh_preserve_attributes = False
me_cylinder_006.use_mirror_vertex_groups = False
me_cylinder_006.update()
me_cube_012 = bpy.data.meshes.new('Cube.012')
me_cube_012.from_pydata([(1.0, -0.5506, -1.0), (1.0, -0.5506, 1.0), (0.9914, -0.6382, -1.0), (0.9914, -0.6382, 1.0), (0.9658, -0.7226, -1.0), (0.9658, -0.7226, 1.0), (0.9243, -0.8003, -1.0), (0.9243, -0.8003, 1.0), (0.8684, -0.8684, -1.0), (0.8684, -0.8684, 1.0), (0.8003, -0.9243, -1.0), (0.8003, -0.9243, 1.0), (0.7226, -0.9658, -1.0), (0.7226, -0.9658, 1.0), (0.6382, -0.9914, -1.0), (0.6382, -0.9914, 1.0), (0.5506, -1.0, -1.0), (0.5506, -1.0, 1.0), (1.0, -0.4798, 1.0), (1.0, -0.4798, -1.0), (-0.1492, -0.8652, 1.0), (-0.1492, -0.8652, -1.0), (-0.1492, -1.0, 1.0), (-0.1492, -1.0, -1.0), (0.8652, -0.4798, -1.0), (0.8652, -0.5506, -1.0), (0.8652, -0.5506, 1.0), (0.8591, -0.6119, -1.0), (0.8591, -0.6119, 1.0), (0.8412, -0.671, -1.0), (0.8412, -0.671, 1.0), (0.8121, -0.7253, -1.0), (0.8121, -0.7253, 1.0), (0.773, -0.773, -1.0), (0.773, -0.773, 1.0), (0.7253, -0.8121, -1.0), (0.7253, -0.8121, 1.0), (0.671, -0.8412, -1.0), (0.671, -0.8412, 1.0), (0.6119, -0.8591, -1.0), (0.6119, -0.8591, 1.0), (0.5506, -0.8652, -1.0), (0.5506, -0.8652, 1.0), (0.8652, -0.4798, 1.0), (-0.007491, -0.007491, -0.03922), (-0.007491, -0.007491, 0.03922), (-0.007491, 0.007491, -0.03922), (-0.007491, 0.007491, 0.03922), (0.007491, -0.007491, -0.03922), (0.007491, -0.007491, 0.03922), (0.007491, 0.007491, -0.03922), (0.007491, 0.007491, 0.03922), (-0.007491, -0.007491, -0.03922), (-0.007491, -0.007491, 0.03922), (-0.007491, 0.007491, -0.03922), (-0.007491, 0.007491, 0.03922), (0.007491, -0.007491, -0.03922), (0.007491, -0.007491, 0.03922), (0.007491, 0.007491, -0.03922), (0.007491, 0.007491, 0.03922)], [], [(42, 17, 22, 20), (19, 18, 43, 24), (2, 3, 1, 0), (5, 3, 2, 4), (7, 5, 4, 6), (9, 7, 6, 8), (11, 9, 8, 10), (13, 11, 10, 12), (15, 13, 12, 14), (15, 14, 16, 17), (17, 16, 23, 22), (16, 41, 21, 23), (28, 27, 25, 26), (30, 29, 27, 28), (32, 31, 29, 30), (34, 33, 31, 32), (36, 35, 33, 34), (38, 37, 35, 36), (40, 39, 37, 38), (42, 41, 39, 40), (41, 42, 20, 21), (0, 1, 18, 19), (20, 22, 23, 21), (1, 26, 43, 18), (26, 25, 24, 43), (25, 0, 19, 24), (41, 16, 14, 12, 10, 8, 6, 4, 2, 0, 25, 27, 29, 31, 33, 35, 37, 39), (1, 3, 5, 7, 9, 11, 13, 15, 17, 42, 40, 38, 36, 34, 32, 30, 28, 26), (44, 45, 47, 46), (46, 47, 51, 50), (50, 51, 49, 48), (48, 49, 45, 44), (46, 50, 48, 44), (51, 47, 45, 49), (52, 53, 55, 54), (54, 55, 59, 58), (58, 59, 57, 56), (56, 57, 53, 52), (54, 58, 56, 52), (59, 55, 53, 57)])
_uv = me_cube_012.uv_layers.new(name='UVMap')
_uv.uv.foreach_set('vector', [0.5467, 0.9599, 0.5, 1.0, 0.5, 1.0, 0.5467, 0.9599, 0.375, 0.6938, 0.625, 0.6938, 0.75, 0.9906, 0.4976, 0.5849, 0.7188, 0.5, 0.7188, 1.0, 0.75, 1.0, 0.75, 0.5, 0.6875, 1.0, 0.7188, 1.0, 0.7188, 0.5, 0.6875, 0.5, 0.6562, 1.0, 0.6875, 1.0, 0.6875, 0.5, 0.6562, 0.5, 0.625, 1.0, 0.6562, 1.0, 0.6562, 0.5, 0.625, 0.5, 0.5938, 1.0, 0.625, 1.0, 0.625, 0.5, 0.5938, 0.5, 0.5625, 1.0, 0.5938, 1.0, 0.5938, 0.5, 0.5625, 0.5, 0.5312, 1.0, 0.5625, 1.0, 0.5625, 0.5, 0.5312, 0.5, 0.5312, 1.0, 0.5312, 0.5, 0.5, 0.5, 0.5, 1.0, 0.5, 1.0, 0.5, 0.5, 0.5, 0.5, 0.5, 1.0, 0.375, 0.8062, 0.456, 0.6203, 0.456, 0.6203, 0.375, 0.8062, 0.7188, 0.9906, 0.7188, 0.5094, 0.75, 0.5094, 0.75, 0.9906, 0.6875, 0.9906, 0.6875, 0.5094, 0.7188, 0.5094, 0.7188, 0.9906, 0.6562, 0.9906, 0.6562, 0.5094, 0.6875, 0.5094, 0.6875, 0.9906, 0.625, 0.9906, 0.625, 0.5094, 0.6562, 0.5094, 0.6562, 0.9906, 0.5938, 0.9906, 0.5938, 0.5094, 0.625, 0.5094, 0.625, 0.9906, 0.5625, 0.9906, 0.5625, 0.5094, 0.5938, 0.5094, 0.5938, 0.9906, 0.5312, 0.9906, 0.5312, 0.5094, 0.5625, 0.5094, 0.5625, 0.9906, 0.5, 0.9906, 0.5, 0.5094, 0.5312, 0.5094, 0.5312, 0.9906, 0.5, 0.5094, 0.5, 0.9906, 0.5, 0.9906, 0.5, 0.5094, 0.75, 0.5, 0.75, 1.0, 0.75, 1.0, 0.75, 0.5, 0.5, 0.9906, 0.5, 1.0, 0.375, 0.8062, 0.5, 0.5094, 0.625, 0.6938, 0.6406, 0.8197, 0.6406, 0.8197, 0.625, 0.6938, 0.75, 0.9906, 0.75, 0.5094, 0.75, 0.5094, 0.75, 0.9906, 0.4976, 0.5849, 0.375, 0.6938, 0.375, 0.6938, 0.4976, 0.5849, 0.456, 0.6203, 0.375, 0.8062, 0.5312, 0.5, 0.5625, 0.5, 0.5938, 0.5, 0.625, 0.5, 0.6562, 0.5, 0.6875, 0.5, 0.7188, 0.5, 0.375, 0.6938, 0.4976, 0.5849, 0.5551, 0.5523, 0.5868, 0.529, 0.5889, 0.5195, 0.5761, 0.5181, 0.5559, 0.5231, 0.5293, 0.5387, 0.4944, 0.5739, 0.625, 0.6938, 0.7188, 1.0, 0.6875, 1.0, 0.6562, 1.0, 0.625, 1.0, 0.5938, 1.0, 0.5625, 1.0, 0.5312, 1.0, 0.5, 1.0, 0.5467, 0.9599, 0.5591, 0.9615, 0.5768, 0.9613, 0.5966, 0.9594, 0.6166, 0.955, 0.6349, 0.9457, 0.648, 0.9251, 0.6501, 0.8816, 0.6406, 0.8197, 0.375, 0.0, 0.625, 0.0, 0.625, 0.25, 0.375, 0.25, 0.375, 0.25, 0.625, 0.25, 0.625, 0.5, 0.375, 0.5, 0.375, 0.5, 0.625, 0.5, 0.625, 0.75, 0.375, 0.75, 0.375, 0.75, 0.625, 0.75, 0.625, 1.0, 0.375, 1.0, 0.125, 0.5, 0.375, 0.5, 0.375, 0.75, 0.125, 0.75, 0.625, 0.5, 0.875, 0.5, 0.875, 0.75, 0.625, 0.75, 0.375, 0.0, 0.625, 0.0, 0.625, 0.25, 0.375, 0.25, 0.375, 0.25, 0.625, 0.25, 0.625, 0.5, 0.375, 0.5, 0.375, 0.5, 0.625, 0.5, 0.625, 0.75, 0.375, 0.75, 0.375, 0.75, 0.625, 0.75, 0.625, 1.0, 0.375, 1.0, 0.125, 0.5, 0.375, 0.5, 0.375, 0.75, 0.125, 0.75, 0.625, 0.5, 0.875, 0.5, 0.875, 0.75, 0.625, 0.75])
me_cube_012.use_remesh_fix_poles = True
me_cube_012.use_remesh_preserve_attributes = False
me_cube_012.use_mirror_vertex_groups = False
me_cube_012.update()

# ---- objects
ob_light = bpy.data.objects.new('Light', light_light)
ob_camera = bpy.data.objects.new('Camera', cam_camera)
ob_cube = bpy.data.objects.new('Cube', me_cube_002)
ob_cylinder_002 = bpy.data.objects.new('Cylinder.002', me_cylinder_002)
ob_cylinder = bpy.data.objects.new('Cylinder', me_cylinder_004)
ob_cube_001 = bpy.data.objects.new('Cube.001', me_cube_004)
ob_cube_003 = bpy.data.objects.new('Cube.003', me_cube_011)
ob_cylinder_001 = bpy.data.objects.new('Cylinder.001', me_cylinder_005)
ob_cylinder_003 = bpy.data.objects.new('Cylinder.003', me_cylinder_006)
ob_cube_002 = bpy.data.objects.new('Cube.002', me_cube_012)

# ---- transforms, parenting, visibility, modifiers, constraints
ob_light.location = (4.076, 1.005, 5.904)
ob_light.rotation_euler = (0.6503, 0.05522, 1.866)
ob_light.lock_rotations_4d = False
ob_light.empty_display_type = 'ARROWS'
ob_light.color = (0.0, 0.0, 0.0, 0.0)
ob_light.lineart.crease_threshold = 0.0
ob_camera.location = (7.359, -6.926, 4.958)
ob_camera.rotation_euler = (1.109, 0.0, 0.8149)
ob_camera.lock_rotations_4d = False
ob_camera.empty_display_type = 'ARROWS'
ob_camera.color = (0.0, 0.0, 0.0, 0.0)
ob_camera.display_type = 'WIRE'
ob_camera.lineart.crease_threshold = 0.0
ob_cube.location = (0.0, 0.0, 0.0)
ob_cube.scale = (133.5, 133.5, 25.5)
ob_cube.lineart.crease_threshold = 0.0
ob_cylinder_002.location = (316.8, -73.5, 0.0)
ob_cylinder_002.scale = (42.0, 42.0, 25.5)
ob_cylinder_002.lineart.crease_threshold = 0.0
ob_cylinder.location = (73.5, -73.5, 0.0)
ob_cylinder.scale = (42.0, 42.0, 26.5)
ob_cylinder.lineart.crease_threshold = 0.0
ob_cube_001.location = (287.9, -99.81, 0.0)
ob_cube_001.scale = (33.5, 33.5, 25.5)
ob_cube_001.lineart.crease_threshold = 0.0
ob_cube_003.location = (0.0, 0.0, 0.0)
ob_cube_003.scale = (134.0, 134.0, 25.5)
ob_cube_003.lineart.crease_threshold = 0.0
ob_cylinder_001.location = (0.0, -124.6, 0.0)
ob_cylinder_001.scale = (3.0, 3.0, 26.5)
ob_cylinder_001.lineart.crease_threshold = 0.0
ob_cylinder_003.location = (110.7, -110.7, 0.0)
ob_cylinder_003.scale = (3.0, 3.0, 26.5)
ob_cylinder_003.lineart.crease_threshold = 0.0
ob_cube_002.location = (189.4, -69.93, -6.608)
ob_cube_002.scale = (133.5, 133.5, 25.5)
ob_cube_002.lineart.crease_threshold = 0.0

# ---- collection membership
col_collection.objects.link(ob_light)
col_collection.objects.link(ob_camera)
col_collection.objects.link(ob_cube)
col_collection.objects.link(ob_cylinder_002)
col_collection.objects.link(ob_cylinder)
col_collection.objects.link(ob_cube_001)
col_collection.objects.link(ob_cube_003)
col_collection.objects.link(ob_cylinder_001)
col_collection.objects.link(ob_cylinder_003)
col_collection.objects.link(ob_cube_002)

# ---- scene / render settings (as saved in the file)
scene.camera = ob_camera
scene.frame_start = 1; scene.frame_end = 250; scene.frame_set(1)
scene.render.engine = 'BLENDER_EEVEE_NEXT'
scene.cycles.use_denoising = False
scene.cycles.samples = 128
scene.cycles.sampling_pattern = 'TABULATED_SOBOL'
scene.cycles.use_adaptive_sampling = False
scene.cycles.use_light_tree = False
scene.eevee.taa_render_samples = 128
scene.view_settings.view_transform = 'Filmic'
bpy.context.view_layer.update()

